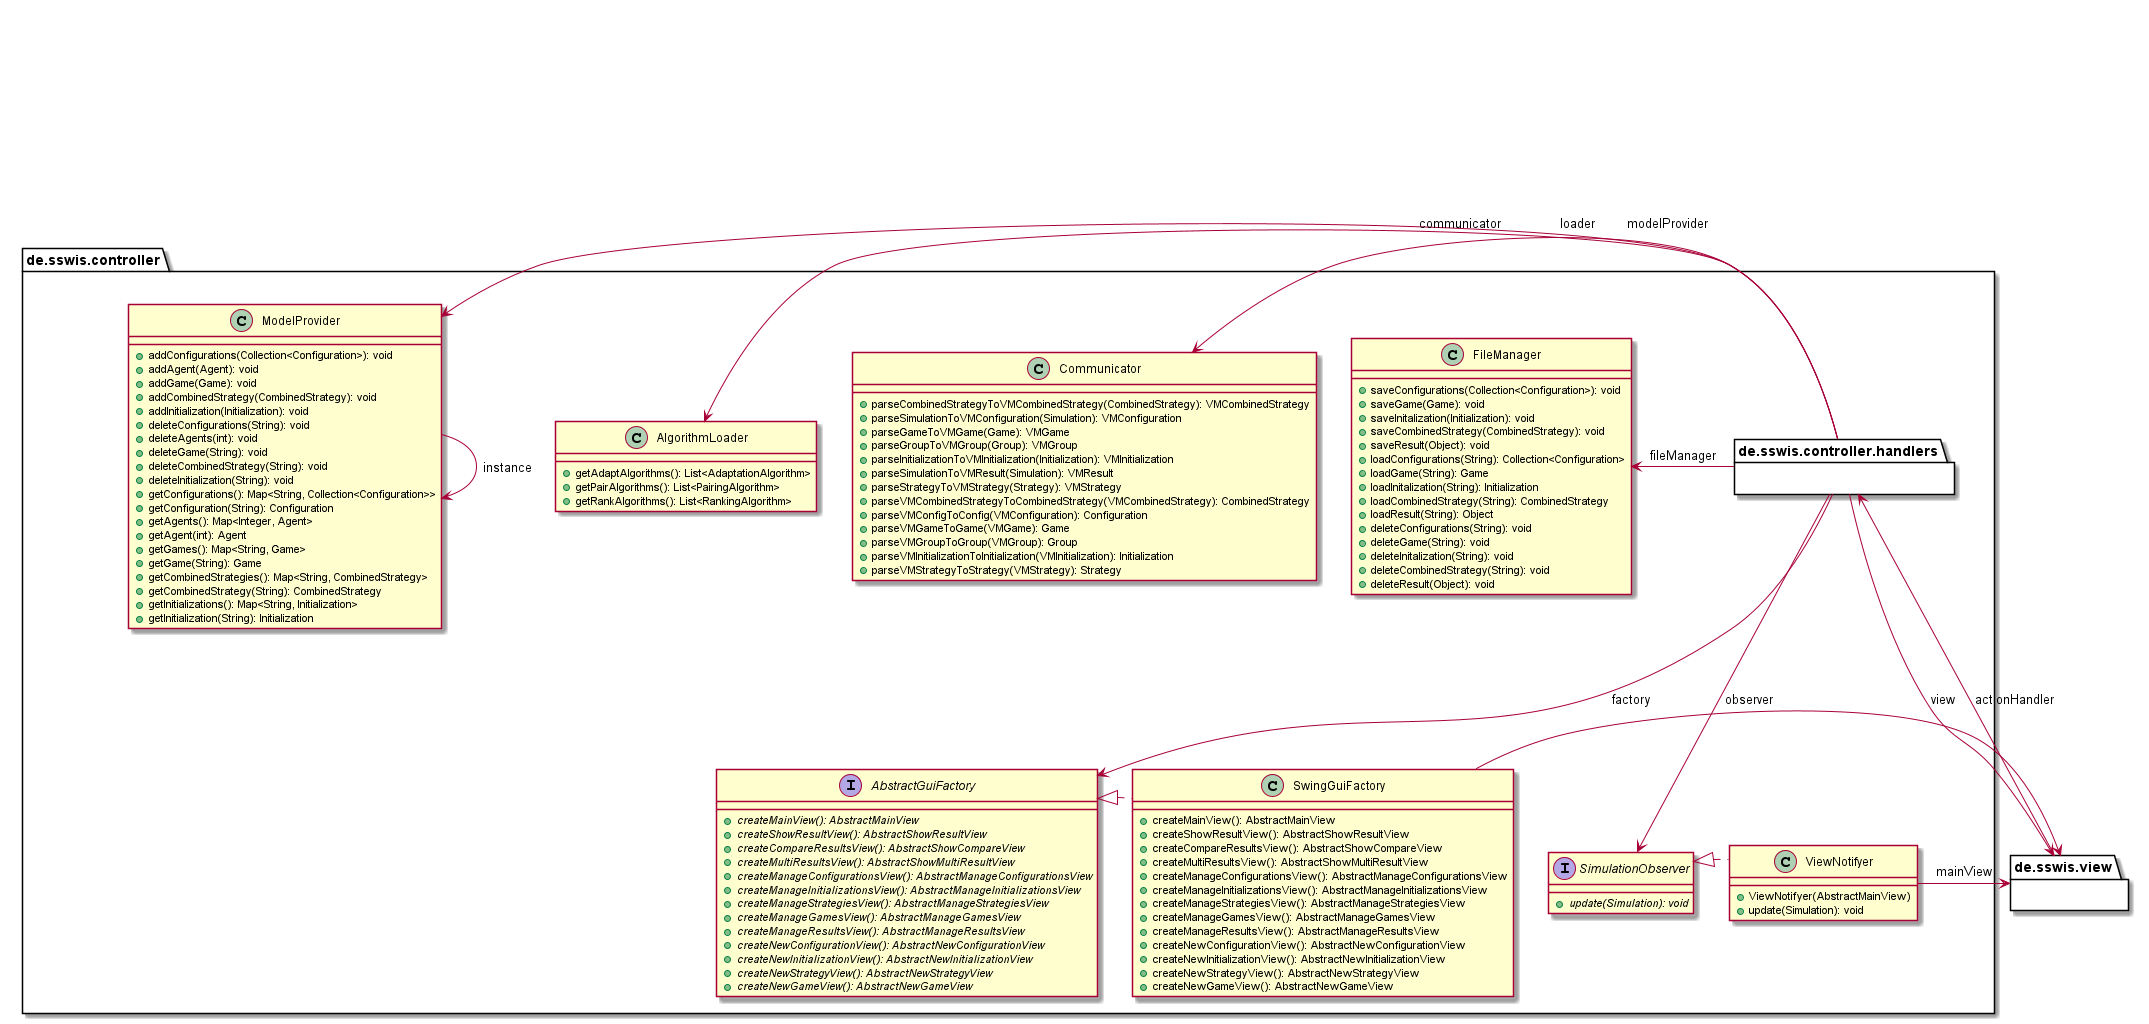

The diagram above was rendered by PlantUML. Its source (embedded in the PNG):
@startuml

    namespace de.sswis.view {

    }

    namespace de.sswis.controller {


        together {
            namespace de.sswis.controller.handlers {
            }

            class de.sswis.controller.AlgorithmLoader [[AlgorithmLoader.html]] {
                +getAdaptAlgorithms(): List<AdaptationAlgorithm>
                +getPairAlgorithms(): List<PairingAlgorithm>
                +getRankAlgorithms(): List<RankingAlgorithm>
            }

            class de.sswis.controller.Communicator [[Communicator.html]] {
                +parseCombinedStrategyToVMCombinedStrategy(CombinedStrategy): VMCombinedStrategy
                +parseSimulationToVMConfiguration(Simulation): VMConfiguration
                +parseGameToVMGame(Game): VMGame
                +parseGroupToVMGroup(Group): VMGroup
                +parseInitializationToVMInitialization(Initialization): VMInitialization
                +parseSimulationToVMResult(Simulation): VMResult
                +parseStrategyToVMStrategy(Strategy): VMStrategy
                +parseVMCombinedStrategyToCombinedStrategy(VMCombinedStrategy): CombinedStrategy
                +parseVMConfigToConfig(VMConfiguration): Configuration
                +parseVMGameToGame(VMGame): Game
                +parseVMGroupToGroup(VMGroup): Group
                +parseVMInitializationToInitialization(VMInitialization): Initialization
                +parseVMStrategyToStrategy(VMStrategy): Strategy
            }

            class de.sswis.controller.FileManager [[FileManager.html]] {
                +saveConfigurations(Collection<Configuration>): void
                +saveGame(Game): void
                +saveInitalization(Initialization): void
                +saveCombinedStrategy(CombinedStrategy): void
                +saveResult(Object): void
                +loadConfigurations(String): Collection<Configuration>
                +loadGame(String): Game
                +loadInitalization(String): Initialization
                +loadCombinedStrategy(String): CombinedStrategy
                +loadResult(String): Object
                +deleteConfigurations(String): void
                +deleteGame(String): void
                +deleteInitalization(String): void
                +deleteCombinedStrategy(String): void
                +deleteResult(Object): void
            }

            class de.sswis.controller.ModelProvider [[ModelProvider.html]] {
                +addConfigurations(Collection<Configuration>): void
                +addAgent(Agent): void
                +addGame(Game): void
                +addCombinedStrategy(CombinedStrategy): void
                +addInitialization(Initialization): void
                +deleteConfigurations(String): void
                +deleteAgents(int): void
                +deleteGame(String): void
                +deleteCombinedStrategy(String): void
                +deleteInitialization(String): void
                +getConfigurations(): Map<String, Collection<Configuration>>
                +getConfiguration(String): Configuration
                +getAgents(): Map<Integer, Agent>
                +getAgent(int): Agent
                +getGames(): Map<String, Game>
                +getGame(String): Game
                +getCombinedStrategies(): Map<String, CombinedStrategy>
                +getCombinedStrategy(String): CombinedStrategy
                +getInitializations(): Map<String, Initialization>
                +getInitialization(String): Initialization
            }
        }

        together {
            interface de.sswis.controller.AbstractGuiFactory [[AbstractGuiFactory.html]] {
                {abstract} +createMainView(): AbstractMainView
                {abstract} +createShowResultView(): AbstractShowResultView
                {abstract} +createCompareResultsView(): AbstractShowCompareView
                {abstract} +createMultiResultsView(): AbstractShowMultiResultView
                {abstract} +createManageConfigurationsView(): AbstractManageConfigurationsView
                {abstract} +createManageInitializationsView(): AbstractManageInitializationsView
                {abstract} +createManageStrategiesView(): AbstractManageStrategiesView
                {abstract} +createManageGamesView(): AbstractManageGamesView
                {abstract} +createManageResultsView(): AbstractManageResultsView
                {abstract} +createNewConfigurationView(): AbstractNewConfigurationView
                {abstract} +createNewInitializationView(): AbstractNewInitializationView
                {abstract} +createNewStrategyView(): AbstractNewStrategyView
                {abstract} +createNewGameView(): AbstractNewGameView
            }

            class de.sswis.controller.SwingGuiFactory [[SwingGuiFactory.html]] {
                +createMainView(): AbstractMainView
                +createShowResultView(): AbstractShowResultView
                +createCompareResultsView(): AbstractShowCompareView
                +createMultiResultsView(): AbstractShowMultiResultView
                +createManageConfigurationsView(): AbstractManageConfigurationsView
                +createManageInitializationsView(): AbstractManageInitializationsView
                +createManageStrategiesView(): AbstractManageStrategiesView
                +createManageGamesView(): AbstractManageGamesView
                +createManageResultsView(): AbstractManageResultsView
                +createNewConfigurationView(): AbstractNewConfigurationView
                +createNewInitializationView(): AbstractNewInitializationView
                +createNewStrategyView(): AbstractNewStrategyView
                +createNewGameView(): AbstractNewGameView
            }

        }

        together {

            interface de.sswis.controller.SimulationObserver [[SimulationObserver.html]] {
                        {abstract} +update(Simulation): void
            }

            class de.sswis.controller.ViewNotifyer [[ViewNotifyer.html]] {
                        +ViewNotifyer(AbstractMainView)
                        +update(Simulation): void
            }

        }

        de.sswis.controller.ModelProvider -[hidden]> de.sswis.controller.Communicator
        de.sswis.controller.Communicator -[hidden]> de.sswis.controller.FileManager
        de.sswis.controller.FileManager -[hidden]> de.sswis.controller.AlgorithmLoader
        de.sswis.controller.AlgorithmLoader -[hidden]> de.sswis.controller.handlers
        de.sswis.controller.ModelProvider -[hidden]--> de.sswis.controller.AbstractGuiFactory
        de.sswis.controller.AbstractGuiFactory -[hidden]> de.sswis.controller.SwingGuiFactory
        de.sswis.controller.SimulationObserver -[hidden]> de.sswis.controller.ViewNotifyer
        de.sswis.controller.ModelProvider -[hidden]--> de.sswis.controller.SimulationObserver

        de.sswis.view -> de.sswis.controller.handlers : actionHandler
        de.sswis.controller.handlers -> de.sswis.view : view
        de.sswis.controller.handlers -> de.sswis.controller.AbstractGuiFactory : factory
        de.sswis.controller.handlers -> de.sswis.controller.FileManager :fileManager
        de.sswis.controller.handlers -> de.sswis.controller.AlgorithmLoader : loader
        de.sswis.controller.handlers -> de.sswis.controller.ModelProvider : modelProvider
        de.sswis.controller.handlers -> de.sswis.controller.SimulationObserver : observer
        de.sswis.controller.handlers -> de.sswis.controller.Communicator : communicator
        de.sswis.controller.ModelProvider -> de.sswis.controller.ModelProvider: instance
        de.sswis.controller.SwingGuiFactory -> de.sswis.view
        de.sswis.controller.ViewNotifyer -> de.sswis.view : mainView
        de.sswis.controller.AbstractGuiFactory <|.. de.sswis.controller.SwingGuiFactory
        de.sswis.controller.SimulationObserver <|.. de.sswis.controller.ViewNotifyer
    }

@enduml